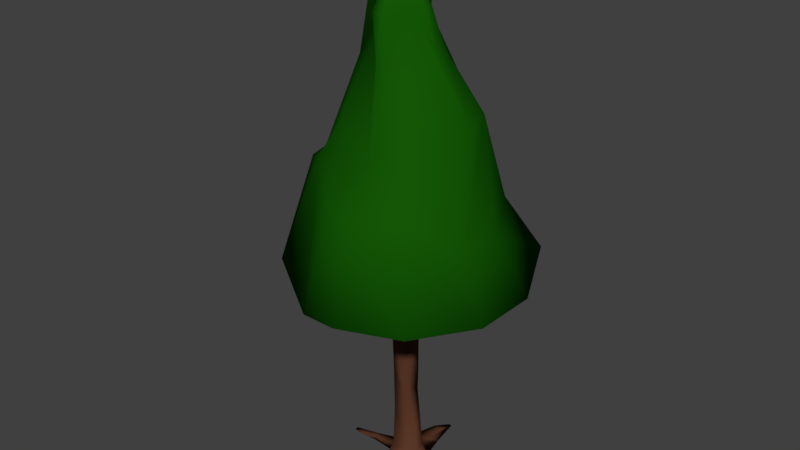 # Source: Puu.blend  (saved by Blender 2.79.0; exported with 4.5.12 LTS)
import bpy
from mathutils import Matrix  # noqa: F401  (used for matrix-valued properties, if any)

bpy.ops.wm.read_factory_settings(use_empty=True)
scene = bpy.context.scene
scene.name = 'Scene'

# ---- collections
col_collection_1 = bpy.data.collections.new('Collection 1'); scene.collection.children.link(col_collection_1)

# ---- materials (node trees are filled in below, after node groups)
mat_lehdet = bpy.data.materials.new('Lehdet')
mat_lehdet.alpha_threshold = 0.0
mat_lehdet.use_transparent_shadow = False
mat_lehdet.diffuse_color = (0.007171, 0.09463, 0.001791, 1.0)
mat_lehdet.roughness = 0.5
mat_lehdet.line_color = (0.0, 0.0, 0.0, 1.0)
mat_puu = bpy.data.materials.new('Puu')
mat_puu.alpha_threshold = 0.0
mat_puu.use_transparent_shadow = False
mat_puu.diffuse_color = (0.1025, 0.0405, 0.02151, 1.0)
mat_puu.roughness = 0.5

# ---- material node trees

# ---- world
world_world = bpy.data.worlds.new('World'); scene.world = world_world
world_world.color = (0.05088, 0.05088, 0.05088)
world_world.use_sun_shadow = False
world_world.sun_shadow_jitter_overblur = 0.0
world_world.cycles.sampling_method = 'MANUAL'

# ---- meshes
me_cube = bpy.data.meshes.new('Cube')
me_cube.from_pydata([(0.3881, 0.3097, 9.537e-07), (0.1455, -0.2881, 9.537e-07), (-0.3608, -0.1167, 9.537e-07), (-0.2316, 0.3164, 9.537e-07), (2.02, 2.177, 5.445), (1.86, -2.355, 5.161), (-2.101, -1.758, 5.361), (-2.012, 1.988, 5.027), (0.04812, -0.03555, 12.34), (0.04816, -0.1078, 12.34), (-0.02414, -0.03551, 12.34), (-0.02417, -0.1078, 12.34), (-3.028, -0.599, 5.133), (-2.867, 0.4816, 5.043), (-0.8287, -0.2642, 11.0), (-0.832, -0.02136, 11.0), (0.3743, -2.802, 5.069), (-0.458, -2.788, 5.069), (0.08032, -0.8513, 11.01), (-0.2077, -0.8412, 11.01), (2.733, 0.6194, 5.098), (2.703, -0.9211, 5.098), (0.6402, -0.02406, 11.0), (0.6364, -0.2621, 11.0), (0.7589, 2.64, 5.009), (-0.9141, 2.582, 5.032), (0.07958, 0.6193, 11.01), (-0.2086, 0.6083, 11.01), (0.2808, 0.211, 4.753), (0.3976, -0.359, 4.64), (-0.2856, -0.4466, 4.808), (-0.3667, 0.1894, 4.859), (0.2042, 0.3326, 0.2528), (0.3994, -0.2452, 0.342), (-0.2336, -0.2183, 0.3459), (-0.4288, 0.08269, 0.2567), (0.2607, 0.859, 0.004469), (-0.09161, 0.9775, 0.005276), (0.1575, 0.6721, 0.1505), (-0.2167, 0.613, 0.1532), (0.7863, 0.1362, 0.003658), (0.7276, -0.1438, 0.006325), (0.4881, 0.1433, 0.1974), (0.5458, -0.1135, 0.2002), (-0.9323, -0.07502, 0.01643), (-0.9117, 0.05643, 0.01628), (-0.833, -0.1392, 0.189), (-0.8968, 0.01689, 0.1729), (-0.03087, -0.8262, -0.01685), (-0.2295, -0.7812, -0.01791), (0.0672, -0.5794, 0.2103), (-0.1776, -0.5739, 0.2108), (0.1979, 0.1631, 3.201), (0.3685, -0.3605, 3.377), (-0.2164, -0.2754, 3.717), (-0.3536, 0.1922, 3.538), (0.1653, 0.1842, 1.894), (0.3561, -0.333, 1.662), (-0.2099, -0.1933, 1.418), (-0.3472, 0.1964, 1.528), (0.1609, 1.542, 0.02022), (0.08184, 1.562, 0.02048), (0.1646, 1.159, 0.1461), (-0.059, 1.142, 0.1484), (1.436, 0.05785, 0.01247), (1.42, -0.07013, 0.01349), (1.111, 0.1067, 0.1081), (1.136, -0.08581, 0.1097), (-1.594, -0.06558, 0.01114), (-1.587, 0.01935, 0.01099), (-1.286, -0.1989, 0.107), (-1.33, -0.03272, 0.08943), (-0.1203, -1.476, -0.03238), (-0.2061, -1.462, -0.03308), (0.0383, -1.247, 0.08934), (-0.2106, -1.243, 0.08988), (0.1911, 0.2123, 4.032), (0.3956, -0.2098, 4.319), (-0.2077, -0.4048, 4.104), (-0.3648, 0.04661, 3.812), (0.2368, 0.1141, 2.501), (0.2057, -0.347, 2.199), (-0.2377, -0.1906, 2.551), (-0.2252, 0.2135, 2.746), (-0.7462, -1.193, 8.799), (-1.292, 0.4946, 8.765), (0.3617, 1.163, 9.451), (1.069, -0.8337, 9.18), (-1.473, -0.9125, 7.926), (-1.611, -0.3112, 7.94), (0.3203, -1.626, 8.209), (0.7947, -1.469, 8.343), (1.332, 0.801, 8.82), (1.605, 0.02719, 8.768), (-0.9695, 1.253, 8.323), (-0.1538, 1.578, 8.551), (-1.492, 1.405, 7.008), (1.412, 1.567, 6.715), (-2.203, 0.2904, 7.118), (1.999, 0.4246, 6.352), (-0.8037, 1.897, 6.525), (0.4184, 1.938, 6.268), (-1.413, -1.205, 7.793), (1.372, -1.68, 7.193), (-2.264, -0.5006, 7.362), (-0.2747, -2.143, 7.283), (0.3621, -2.146, 7.168), (2.026, -0.7036, 6.582), (-0.2532, -0.4431, 10.91), (0.3471, -0.3317, 11.03), (-0.8971, -0.4375, 9.944), (-0.01803, -0.9589, 10.03), (0.2789, -0.9154, 10.08), (0.8196, -0.1451, 10.21), (-0.4224, 0.1177, 10.9), (0.1279, 0.325, 11.11), (-0.9416, -0.1248, 9.948), (0.7369, 0.2187, 10.22), (-0.4184, 0.6878, 10.07), (-0.01558, 0.7942, 10.14)], [], [(0, 1, 2, 3), (96, 7, 13, 98), (28, 24, 4), (29, 21, 5), (32, 0, 36, 38), (8, 10, 11, 9), (114, 10, 27, 118), (102, 6, 17, 105), (115, 8, 22, 117), (116, 110, 14, 15), (11, 10, 15, 14), (29, 5, 16), (108, 11, 14, 110), (111, 112, 18, 19), (9, 11, 19, 18), (109, 9, 18, 112), (113, 117, 22, 23), (8, 9, 23, 22), (13, 7, 31), (103, 5, 21, 107), (119, 118, 27, 26), (10, 8, 26, 27), (7, 25, 31), (97, 4, 24, 101), (28, 20, 29), (78, 30, 31, 79), (77, 29, 30, 78), (76, 28, 29, 77), (33, 1, 41, 43), (1, 33, 50, 48), (34, 35, 47, 46), (56, 32, 35, 59), (21, 29, 20), (28, 25, 24), (4, 20, 28), (17, 30, 16), (12, 30, 6), (28, 31, 25), (17, 6, 30), (43, 41, 65, 67), (0, 3, 37, 36), (35, 32, 38, 39), (3, 35, 39, 37), (44, 46, 70, 68), (1, 0, 40, 41), (32, 33, 43, 42), (0, 32, 42, 40), (37, 39, 63, 61), (2, 34, 46, 44), (3, 2, 44, 45), (35, 3, 45, 47), (49, 48, 72, 73), (34, 2, 49, 51), (2, 1, 48, 49), (33, 34, 51, 50), (76, 52, 55, 79), (80, 52, 53, 81), (81, 53, 54, 82), (82, 54, 55, 83), (34, 58, 59, 35), (33, 57, 58, 34), (32, 56, 57, 33), (80, 56, 59, 83), (62, 60, 61, 63), (64, 66, 67, 65), (68, 70, 71, 69), (72, 74, 75, 73), (48, 50, 74, 72), (39, 38, 62, 63), (47, 45, 69, 71), (42, 43, 67, 66), (51, 49, 73, 75), (46, 47, 71, 70), (50, 51, 75, 74), (36, 37, 61, 60), (41, 40, 64, 65), (38, 36, 60, 62), (45, 44, 68, 69), (40, 42, 66, 64), (28, 76, 79, 31), (52, 76, 77, 53), (53, 77, 78, 54), (54, 78, 79, 55), (52, 80, 83, 55), (58, 82, 83, 59), (57, 81, 82, 58), (56, 80, 81, 57), (115, 86, 95, 119), (101, 100, 94, 95), (109, 87, 93, 113), (107, 99, 92, 93), (103, 87, 91, 106), (105, 106, 91, 90), (102, 84, 88, 104), (98, 104, 88, 89), (97, 86, 92, 99), (108, 84, 90, 111), (96, 85, 94, 100), (114, 85, 89, 116), (7, 96, 100, 25), (4, 97, 99, 20), (13, 12, 104, 98), (6, 102, 104, 12), (17, 16, 106, 105), (5, 103, 106, 16), (21, 20, 99, 107), (24, 25, 100, 101), (86, 97, 101, 95), (87, 103, 107, 93), (84, 102, 105, 90), (85, 96, 98, 89), (10, 114, 116, 15), (11, 108, 111, 19), (9, 109, 113, 23), (8, 115, 119, 26), (95, 94, 118, 119), (93, 92, 117, 113), (87, 109, 112, 91), (90, 91, 112, 111), (84, 108, 110, 88), (89, 88, 110, 116), (86, 115, 117, 92), (85, 114, 118, 94), (13, 31, 12), (30, 12, 31), (29, 16, 30)])
me_cube.polygons.foreach_set('use_smooth', [True] * 126)
me_cube.polygons.foreach_set('material_index', [1, 0, 0, 0, 1, 0, 0, 0, 0, 0, 0, 0, 0, 0, 0, 0, 0, 0, 0, 0, 0, 0, 0, 0, 0, 1, 1, 1, 1, 1, 1, 1, 0, 0, 0, 0, 0, 0, 0, 1, 1, 1, 1, 1, 1, 1, 1, 1, 1, 1, 1, 1, 1, 1, 1, 1, 1, 1, 1, 1, 1, 1, 1, 1, 1, 1, 1, 1, 1, 1, 1, 1, 1, 1, 1, 1, 1, 1, 1, 1, 1, 1, 1, 1, 1, 1, 1, 0, 0, 0, 0, 0, 0, 0, 0, 0, 0, 0, 0, 0, 0, 0, 0, 0, 0, 0, 0, 0, 0, 0, 0, 0, 0, 0, 0, 0, 0, 0, 0, 0, 0, 0, 0, 0, 0, 0])
_uv = me_cube.uv_layers.new(name='UVMap')
_uv.uv.foreach_set('vector', [0.3753, 0.7342, 0.3607, 0.703, 0.3858, 0.6894, 0.3981, 0.7102, 0.4293, 0.1975, 0.4921, 0.1768, 0.48, 0.3506, 0.425, 0.3306, 0.4925, 0.8433, 0.3178, 0.0001865, 0.1988, 0.01081, 0.5847, 0.8171, 0.0001866, 0.1892, 0.0001865, 0.3282, 0.4283, 0.5421, 0.4329, 0.5271, 0.4587, 0.5366, 0.4481, 0.5444, 0.2402, 0.2594, 0.241, 0.2598, 0.2405, 0.2605, 0.2398, 0.2601, 0.3038, 0.239, 0.241, 0.2598, 0.2576, 0.2443, 0.3035, 0.206, 0.2945, 0.4262, 0.3124, 0.4815, 0.1209, 0.4743, 0.149, 0.4258, 0.2299, 0.1972, 0.2402, 0.2594, 0.222, 0.2479, 0.1811, 0.2055, 0.315, 0.2907, 0.3008, 0.3123, 0.2566, 0.2754, 0.26, 0.2707, 0.2405, 0.2605, 0.241, 0.2598, 0.26, 0.2707, 0.2566, 0.2754, 0.5847, 0.8171, 0.0001865, 0.3282, 0.0761, 0.4426, 0.2585, 0.3158, 0.2405, 0.2605, 0.2566, 0.2754, 0.3008, 0.3123, 0.2052, 0.3289, 0.1893, 0.3181, 0.227, 0.2767, 0.2333, 0.2804, 0.2398, 0.2601, 0.2405, 0.2605, 0.2333, 0.2804, 0.227, 0.2767, 0.1799, 0.2771, 0.2398, 0.2601, 0.227, 0.2767, 0.1893, 0.3181, 0.1645, 0.2377, 0.1811, 0.2055, 0.222, 0.2479, 0.2193, 0.2539, 0.2402, 0.2594, 0.2398, 0.2601, 0.2193, 0.2539, 0.222, 0.2479, 0.48, 0.3506, 0.4921, 0.1768, 0.4925, 0.9998, 0.06008, 0.3112, 0.0001865, 0.3282, 0.0001866, 0.1892, 0.05496, 0.2054, 0.2677, 0.1793, 0.3035, 0.206, 0.2576, 0.2443, 0.251, 0.239, 0.241, 0.2598, 0.2402, 0.2594, 0.251, 0.239, 0.2576, 0.2443, 0.4921, 0.1768, 0.4414, 0.09115, 0.0, 0.0, 0.2091, 0.07294, 0.1988, 0.01081, 0.3178, 0.0001865, 0.3011, 0.05988, 0.4925, 0.8433, 0.0582, 0.07815, 0.5847, 0.8171, 0.5759, 0.8662, 0.6095, 0.9101, 0.4925, 0.9998, 0.5641, 0.8441, 0.5566, 0.8226, 0.5847, 0.8171, 0.6095, 0.9101, 0.5759, 0.8662, 0.5431, 0.8366, 0.4925, 0.8433, 0.5847, 0.8171, 0.5566, 0.8226, 0.3973, 0.5306, 0.3772, 0.5216, 0.4021, 0.5055, 0.4045, 0.5202, 0.3772, 0.5216, 0.3973, 0.5306, 0.3689, 0.5435, 0.3477, 0.5362, 0.3926, 0.57, 0.4142, 0.583, 0.4098, 0.6121, 0.401, 0.6093, 0.6475, 0.6492, 0.7333, 0.4214, 0.717, 0.4717, 0.6573, 0.5985, 0.0001866, 0.1892, 0.5847, 0.8171, 0.0582, 0.07815, 0.4925, 0.8433, 0.4414, 0.09115, 0.3178, 0.0001865, 0.1988, 0.01081, 0.0582, 0.07815, 0.4925, 0.8433, 0.1209, 0.4743, 0.6095, 0.9101, 0.0761, 0.4426, 0.4334, 0.4229, 0.6095, 0.9101, 0.3124, 0.4815, 0.4925, 0.8433, 0.0, 0.0, 0.4414, 0.09115, 0.1209, 0.4743, 0.3124, 0.4815, 0.6095, 0.9101, 0.4045, 0.5202, 0.4021, 0.5055, 0.4172, 0.4818, 0.4143, 0.4935, 0.3753, 0.7342, 0.3981, 0.7102, 0.4189, 0.7396, 0.4015, 0.7491, 0.4142, 0.583, 0.4283, 0.5421, 0.4481, 0.5444, 0.4462, 0.566, 0.4384, 0.5822, 0.4142, 0.583, 0.4462, 0.566, 0.4675, 0.5623, 0.3934, 0.6179, 0.401, 0.6093, 0.403, 0.6282, 0.4039, 0.642, 0.3607, 0.703, 0.3753, 0.7342, 0.3541, 0.7435, 0.3453, 0.7311, 0.4283, 0.5421, 0.3973, 0.5306, 0.4045, 0.5202, 0.4189, 0.5247, 0.4329, 0.5271, 0.4283, 0.5421, 0.4189, 0.5247, 0.4266, 0.5084, 0.4675, 0.5623, 0.4462, 0.566, 0.47, 0.5533, 0.4876, 0.5463, 0.3804, 0.5904, 0.3926, 0.57, 0.401, 0.6093, 0.3934, 0.6179, 0.3981, 0.7102, 0.3858, 0.6894, 0.4081, 0.6685, 0.4125, 0.6741, 0.4142, 0.583, 0.4384, 0.5822, 0.417, 0.6151, 0.4098, 0.6121, 0.3549, 0.6705, 0.346, 0.6766, 0.3237, 0.6495, 0.3274, 0.6467, 0.3926, 0.57, 0.3804, 0.5904, 0.3497, 0.567, 0.3674, 0.5601, 0.3858, 0.6894, 0.3607, 0.703, 0.346, 0.6766, 0.3549, 0.6705, 0.3973, 0.5306, 0.3926, 0.57, 0.3674, 0.5601, 0.3689, 0.5435, 0.5431, 0.8366, 0.5825, 0.7753, 0.5793, 0.8122, 0.5641, 0.8441, 0.6179, 0.7056, 0.5825, 0.7753, 0.5787, 0.791, 0.623, 0.6697, 0.623, 0.6697, 0.5787, 0.791, 0.5716, 0.8229, 0.6066, 0.7106, 0.6066, 0.7106, 0.5716, 0.8229, 0.5793, 0.8122, 0.6123, 0.7372, 0.7021, 0.4867, 0.6562, 0.5896, 0.6573, 0.5985, 0.717, 0.4717, 0.7174, 0.4788, 0.6512, 0.6212, 0.6562, 0.5896, 0.7021, 0.4867, 0.7333, 0.4214, 0.6475, 0.6492, 0.6512, 0.6212, 0.7174, 0.4788, 0.6179, 0.7056, 0.6475, 0.6492, 0.6573, 0.5985, 0.6123, 0.7372, 0.4701, 0.5448, 0.4863, 0.5429, 0.4876, 0.5463, 0.47, 0.5533, 0.4228, 0.4824, 0.4209, 0.4961, 0.4143, 0.4935, 0.4172, 0.4818, 0.4039, 0.642, 0.403, 0.6282, 0.408, 0.6304, 0.408, 0.6425, 0.3231, 0.5482, 0.3366, 0.5472, 0.3348, 0.5544, 0.3231, 0.5531, 0.3477, 0.5362, 0.3689, 0.5435, 0.3366, 0.5472, 0.3231, 0.5482, 0.4462, 0.566, 0.4481, 0.5444, 0.4701, 0.5448, 0.47, 0.5533, 0.4098, 0.6121, 0.417, 0.6151, 0.408, 0.6425, 0.408, 0.6304, 0.4189, 0.5247, 0.4045, 0.5202, 0.4143, 0.4935, 0.4209, 0.4961, 0.3674, 0.5601, 0.3497, 0.567, 0.3231, 0.5531, 0.3348, 0.5544, 0.401, 0.6093, 0.4098, 0.6121, 0.408, 0.6304, 0.403, 0.6282, 0.3689, 0.5435, 0.3674, 0.5601, 0.3348, 0.5544, 0.3366, 0.5472, 0.4015, 0.7491, 0.4189, 0.7396, 0.4355, 0.7676, 0.4319, 0.77, 0.3453, 0.7311, 0.3541, 0.7435, 0.3275, 0.7662, 0.3231, 0.7609, 0.4481, 0.5444, 0.4587, 0.5366, 0.4863, 0.5429, 0.4701, 0.5448, 0.4125, 0.6741, 0.4081, 0.6685, 0.4325, 0.6429, 0.4355, 0.6462, 0.4266, 0.5084, 0.4189, 0.5247, 0.4209, 0.4961, 0.4228, 0.4824, 0.4925, 0.8433, 0.5431, 0.8366, 0.5641, 0.8441, 0.4925, 0.9998, 0.5825, 0.7753, 0.5431, 0.8366, 0.5566, 0.8226, 0.5787, 0.791, 0.5787, 0.791, 0.5566, 0.8226, 0.5759, 0.8662, 0.5716, 0.8229, 0.5716, 0.8229, 0.5759, 0.8662, 0.5641, 0.8441, 0.5793, 0.8122, 0.5825, 0.7753, 0.6179, 0.7056, 0.6123, 0.7372, 0.5793, 0.8122, 0.6562, 0.5896, 0.6066, 0.7106, 0.6123, 0.7372, 0.6573, 0.5985, 0.6512, 0.6212, 0.623, 0.6697, 0.6066, 0.7106, 0.6562, 0.5896, 0.6475, 0.6492, 0.6179, 0.7056, 0.623, 0.6697, 0.6512, 0.6212, 0.2299, 0.1972, 0.2195, 0.1351, 0.2844, 0.1196, 0.2677, 0.1793, 0.3011, 0.05988, 0.3954, 0.1294, 0.3495, 0.1677, 0.2844, 0.1196, 0.1799, 0.2771, 0.12, 0.2941, 0.1097, 0.2216, 0.1645, 0.2377, 0.05496, 0.2054, 0.09916, 0.1206, 0.1401, 0.163, 0.1097, 0.2216, 0.06008, 0.3112, 0.12, 0.2941, 0.1516, 0.3596, 0.1138, 0.4011, 0.149, 0.4258, 0.1138, 0.4011, 0.1516, 0.3596, 0.1771, 0.3773, 0.2945, 0.4262, 0.2765, 0.371, 0.345, 0.3492, 0.3892, 0.3861, 0.425, 0.3306, 0.3892, 0.3861, 0.345, 0.3492, 0.37, 0.3107, 0.2091, 0.07294, 0.2195, 0.1351, 0.1401, 0.163, 0.09916, 0.1206, 0.2585, 0.3158, 0.2765, 0.371, 0.1771, 0.3773, 0.2052, 0.3289, 0.4293, 0.1975, 0.3666, 0.2183, 0.3495, 0.1677, 0.3954, 0.1294, 0.3038, 0.239, 0.3666, 0.2183, 0.37, 0.3107, 0.315, 0.2907, 0.4921, 0.1768, 0.4293, 0.1975, 0.3954, 0.1294, 0.4414, 0.09115, 0.1988, 0.01081, 0.2091, 0.07294, 0.09916, 0.1206, 0.0582, 0.07815, 0.48, 0.3506, 0.4334, 0.4229, 0.3892, 0.3861, 0.425, 0.3306, 0.3124, 0.4815, 0.2945, 0.4262, 0.3892, 0.3861, 0.4334, 0.4229, 0.1209, 0.4743, 0.0761, 0.4426, 0.1138, 0.4011, 0.149, 0.4258, 0.0001865, 0.3282, 0.06008, 0.3112, 0.1138, 0.4011, 0.0761, 0.4426, 0.0001866, 0.1892, 0.0582, 0.07815, 0.09916, 0.1206, 0.05496, 0.2054, 0.3178, 0.0001865, 0.4414, 0.09115, 0.3954, 0.1294, 0.3011, 0.05988, 0.2195, 0.1351, 0.2091, 0.07294, 0.3011, 0.05988, 0.2844, 0.1196, 0.12, 0.2941, 0.06008, 0.3112, 0.05496, 0.2054, 0.1097, 0.2216, 0.2765, 0.371, 0.2945, 0.4262, 0.149, 0.4258, 0.1771, 0.3773, 0.3666, 0.2183, 0.4293, 0.1975, 0.425, 0.3306, 0.37, 0.3107, 0.241, 0.2598, 0.3038, 0.239, 0.315, 0.2907, 0.26, 0.2707, 0.2405, 0.2605, 0.2585, 0.3158, 0.2052, 0.3289, 0.2333, 0.2804, 0.2398, 0.2601, 0.1799, 0.2771, 0.1645, 0.2377, 0.2193, 0.2539, 0.2402, 0.2594, 0.2299, 0.1972, 0.2677, 0.1793, 0.251, 0.239, 0.2844, 0.1196, 0.3495, 0.1677, 0.3035, 0.206, 0.2677, 0.1793, 0.1097, 0.2216, 0.1401, 0.163, 0.1811, 0.2055, 0.1645, 0.2377, 0.12, 0.2941, 0.1799, 0.2771, 0.1893, 0.3181, 0.1516, 0.3596, 0.1771, 0.3773, 0.1516, 0.3596, 0.1893, 0.3181, 0.2052, 0.3289, 0.2765, 0.371, 0.2585, 0.3158, 0.3008, 0.3123, 0.345, 0.3492, 0.37, 0.3107, 0.345, 0.3492, 0.3008, 0.3123, 0.315, 0.2907, 0.2195, 0.1351, 0.2299, 0.1972, 0.1811, 0.2055, 0.1401, 0.163, 0.3666, 0.2183, 0.3038, 0.239, 0.3035, 0.206, 0.3495, 0.1677, 0.48, 0.3506, 0.4925, 0.9998, 0.4334, 0.4229, 0.6095, 0.9101, 0.4334, 0.4229, 0.4925, 0.9998, 0.5847, 0.8171, 0.0761, 0.4426, 0.6095, 0.9101])
me_cube.materials.append(mat_lehdet)
me_cube.materials.append(mat_puu)
me_cube.use_remesh_preserve_volume = False
me_cube.use_remesh_preserve_attributes = False
me_cube.use_mirror_vertex_groups = False
me_cube.update()

# ---- objects
ob_cube = bpy.data.objects.new('Cube', me_cube)

# ---- transforms, parenting, visibility, modifiers, constraints
ob_cube.location = (0.0001241, 0.08596, 0.02764)
ob_cube.lock_rotations_4d = False
ob_cube.empty_display_type = 'ARROWS'
ob_cube.lineart.crease_threshold = 0.0

# ---- collection membership
col_collection_1.objects.link(ob_cube)

# ---- scene / render settings (as saved in the file)
scene.frame_start = 1; scene.frame_end = 250; scene.frame_set(66)
scene.render.engine = 'BLENDER_EEVEE_NEXT'
scene.render.resolution_percentage = 50
scene.render.dither_intensity = 0.0
scene.cycles.use_denoising = False
scene.cycles.samples = 128
scene.cycles.sampling_pattern = 'TABULATED_SOBOL'
scene.cycles.use_adaptive_sampling = False
scene.cycles.use_light_tree = False
scene.cycles.blur_glossy = 0.0
scene.cycles.sample_clamp_indirect = 0.0
scene.view_settings.view_transform = 'Standard'
bpy.context.view_layer.update()

# ---- added for rendering (the .blend has no active camera and no usable light): camera, sun
cam_auto = bpy.data.cameras.new('AutoCamera')
cam_auto.lens = 50.0
cam_auto.sensor_width = 36.0
cam_auto.clip_end = 1000.0
ob_auto_camera = bpy.data.objects.new('AutoCamera', cam_auto)
scene.collection.objects.link(ob_auto_camera)
ob_auto_camera.location = (13.4485, -16.3099, 17.0586)
ob_auto_camera.rotation_euler = (1.09748, -7.21219e-08, 0.694738)
scene.camera = ob_auto_camera
light_auto_sun = bpy.data.lights.new('AutoSun', 'SUN')
light_auto_sun.energy = 3.0
light_auto_sun.angle = 0.0523599
ob_auto_sun = bpy.data.objects.new('AutoSun', light_auto_sun)
scene.collection.objects.link(ob_auto_sun)
ob_auto_sun.rotation_euler = (0.872665, 0.174533, 0.523599)
bpy.context.view_layer.update()

